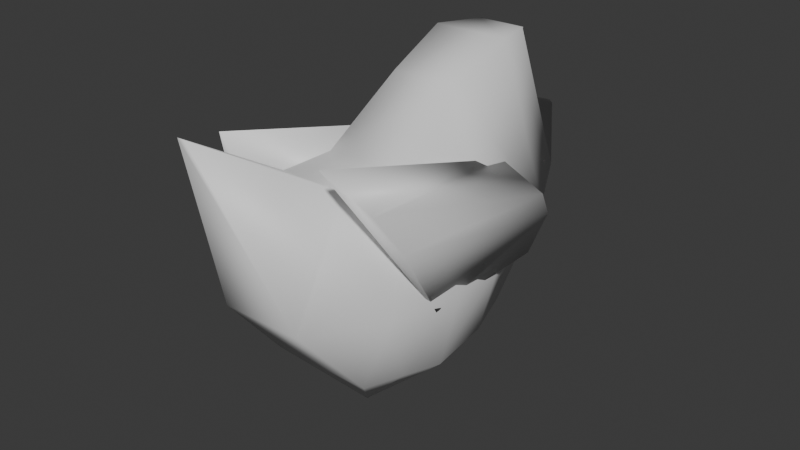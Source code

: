 # Source: GoldfatherClock_-_Bird.blend  (saved by Blender 4.3.34; exported with 4.5.12 LTS)
import bpy
from mathutils import Matrix  # noqa: F401  (used for matrix-valued properties, if any)

bpy.ops.wm.read_factory_settings(use_empty=True)
scene = bpy.context.scene
scene.name = 'Scene'

# ---- collections
col_collection = bpy.data.collections.new('Collection'); scene.collection.children.link(col_collection)

# ---- materials (node trees are filled in below, after node groups)
mat_birdbody = bpy.data.materials.new('BirdBody')

# ---- material node trees
mat_birdbody.use_nodes = True; mat_birdbody.node_tree.nodes.clear()
_N = mat_birdbody.node_tree.nodes; _L = mat_birdbody.node_tree.links
n0 = _N.new('ShaderNodeBsdfPrincipled'); n0.name = 'Principled BSDF'; n0.location = (10, 300)
n1 = _N.new('ShaderNodeOutputMaterial'); n1.name = 'Material Output'; n1.location = (300, 300)
_L.new(n0.outputs[0], n1.inputs[0])
n1.is_active_output = True

# ---- world
world_world = bpy.data.worlds.new('World'); scene.world = world_world
world_world.use_nodes = True; world_world.node_tree.nodes.clear()
_N = world_world.node_tree.nodes; _L = world_world.node_tree.links
n0 = _N.new('ShaderNodeOutputWorld'); n0.name = 'World Output'; n0.location = (300, 300)
n1 = _N.new('ShaderNodeBackground'); n1.name = 'Background'; n1.location = (10, 300)
n1.inputs[0].default_value = (0.05088, 0.05088, 0.05088, 1.0)
_L.new(n1.outputs[0], n0.inputs[0])
n0.is_active_output = True
world_world.color = (0.05088, 0.05088, 0.05088)
world_world.sun_shadow_jitter_overblur = 0.0

# ---- meshes
me_cube_005 = bpy.data.meshes.new('Cube.005')
me_cube_005.from_pydata([(-0.1121, -0.06376, 0.2169), (-0.09171, -0.0961, 0.2625), (-0.1237, 0.1265, 0.2027), (-0.1202, 0.1264, 0.2157), (-0.1252, -0.0213, 0.1606), (-0.05081, -0.1391, 0.3268), (-0.09857, 0.1263, 0.1511), (-0.07241, 0.1254, 0.2476), (0.0001369, -0.01094, -0.0001417), (0.0001369, 0.08124, 0.01847), (0.05583, -0.07826, 0.07438), (0.05666, 0.1367, 0.07438), (0.04424, -0.1519, 0.1619), (0.08565, 0.1682, 0.1854), (0.003726, -0.2212, 0.3602), (0.04179, 0.1519, 0.357), (-0.003452, -0.2212, 0.3602), (-0.04152, 0.1519, 0.357), (-0.04396, -0.1519, 0.1619), (-0.08538, 0.1682, 0.1854), (-0.05555, -0.07826, 0.07438), (-0.05639, 0.1367, 0.07438), (0.0001369, 2.643e-05, -0.0001417), (0.08608, 2.645e-05, 0.07438), (0.107, 2.645e-05, 0.1619), (0.05318, 2.646e-05, 0.2625), (-0.05291, 2.646e-05, 0.2625), (-0.1067, 2.645e-05, 0.1619), (-0.08581, 2.645e-05, 0.07438), (0.0001369, 0.04238, 0.00522), (0.07686, 0.07597, 0.07438), (0.09971, 0.07597, 0.1619), (0.03496, 0.07597, 0.3291), (-0.03468, 0.07597, 0.3291), (-0.09944, 0.07597, 0.1619), (-0.07658, 0.07597, 0.07438), (0.07109, -0.03783, 0.07438), (0.0906, -0.07592, 0.1619), (0.03427, -0.07592, 0.2717), (-0.03999, -0.07592, 0.2717), (-0.08433, -0.07592, 0.1619), (-0.07082, -0.03783, 0.07438), (0.0001369, -0.007346, -0.0001417), (0.02635, 0.2054, 0.3531), (0.07089, 0.2054, 0.2145), (-0.02607, 0.2054, 0.3531), (-0.07062, 0.2054, 0.2145), (0.0001558, 0.2054, 0.2798), (0.003798, 0.3091, 0.2351), (-0.003512, 0.3091, 0.2351), (0.0001439, 0.3091, 0.2385), (-0.02607, 0.2068, 0.3531), (0.02635, 0.2068, 0.3531), (0.0001558, 0.2255, 0.2798), (0.0001369, 0.312, 0.2283), (-0.06564, 0.1993, 0.2118), (0.06591, 0.1993, 0.2118), (0.0001369, 0.1172, 0.146), (0.09931, -0.02455, 0.1506), (0.06256, -0.1352, 0.3218), (0.09931, 0.126, 0.1506), (0.06256, 0.126, 0.2436), (0.09459, -0.06509, 0.2248), (0.08476, -0.09469, 0.2706), (0.1198, 0.126, 0.2014), (0.1123, 0.126, 0.2205)], [], [(0, 3, 2), (3, 6, 2), (7, 4, 6), (4, 1, 0), (2, 4, 0), (7, 1, 5), (0, 1, 3), (3, 7, 6), (7, 5, 4), (4, 5, 1), (2, 6, 4), (7, 3, 1), (9, 30, 29), (11, 31, 30), (13, 32, 31), (15, 33, 32), (33, 19, 34), (11, 21, 19), (34, 21, 35), (35, 9, 29), (8, 10, 20), (28, 42, 41), (27, 41, 40), (26, 40, 39), (38, 26, 39), (37, 25, 38), (36, 24, 37), (42, 23, 36), (28, 29, 22), (34, 28, 27), (26, 34, 27), (32, 26, 25), (31, 25, 24), (23, 31, 24), (29, 23, 22), (8, 36, 10), (10, 37, 12), (12, 38, 14), (38, 16, 14), (39, 18, 16), (40, 20, 18), (41, 8, 20), (18, 12, 16), (20, 10, 18), (18, 10, 12), (16, 12, 14), (19, 44, 13), (15, 44, 43), (21, 11, 9), (19, 13, 11), (47, 48, 50), (47, 51, 53), (15, 45, 17), (17, 46, 19), (45, 47, 46), (47, 43, 44), (48, 49, 50), (47, 49, 46), (44, 49, 48), (52, 53, 51), (47, 52, 43), (43, 51, 45), (9, 11, 30), (11, 13, 31), (13, 15, 32), (15, 17, 33), (33, 17, 19), (34, 19, 21), (35, 21, 9), (28, 22, 42), (27, 28, 41), (26, 27, 40), (38, 25, 26), (37, 24, 25), (36, 23, 24), (42, 22, 23), (28, 35, 29), (34, 35, 28), (26, 33, 34), (32, 33, 26), (31, 32, 25), (23, 30, 31), (29, 30, 23), (8, 42, 36), (10, 36, 37), (12, 37, 38), (38, 39, 16), (39, 40, 18), (40, 41, 20), (41, 42, 8), (19, 46, 44), (15, 13, 44), (47, 44, 48), (47, 45, 51), (15, 43, 45), (17, 45, 46), (47, 50, 49), (44, 46, 49), (47, 53, 52), (43, 52, 51), (54, 57, 55), (54, 55, 56), (55, 57, 56), (56, 57, 54), (58, 61, 60), (61, 64, 60), (65, 62, 64), (62, 59, 58), (64, 58, 60), (61, 63, 65), (58, 59, 61), (61, 65, 64), (65, 63, 62), (62, 63, 59), (64, 62, 58), (61, 59, 63)])
me_cube_005.polygons.foreach_set('use_smooth', [True] * 116)
_uv = me_cube_005.uv_layers.new(name='UVMap')
_uv.uv.foreach_set('vector', [0.375, 0.0, 0.625, 0.25, 0.375, 0.25, 0.625, 0.25, 0.375, 0.5, 0.375, 0.25, 0.625, 0.5, 0.375, 0.75, 0.375, 0.5, 0.375, 0.75, 0.625, 1.0, 0.375, 1.0, 0.125, 0.5, 0.375, 0.75, 0.125, 0.75, 0.625, 0.5, 0.875, 0.75, 0.625, 0.75, 0.375, 0.0, 0.625, 0.0, 0.625, 0.25, 0.625, 0.25, 0.625, 0.5, 0.375, 0.5, 0.625, 0.5, 0.625, 0.75, 0.375, 0.75, 0.375, 0.75, 0.625, 0.75, 0.625, 1.0, 0.125, 0.5, 0.375, 0.5, 0.375, 0.75, 0.625, 0.5, 0.875, 0.5, 0.875, 0.75, 1.0, 1.0, 0.8571, 0.875, 1.0, 0.875, 0.8571, 1.0, 0.7143, 0.875, 0.8571, 0.875, 0.7143, 1.0, 0.5714, 0.875, 0.7143, 0.875, 0.5714, 1.0, 0.4286, 0.875, 0.5714, 0.875, 0.4286, 0.875, 0.2857, 1.0, 0.2857, 0.875, 0.4376, 0.3996, 0.06236, 0.3996, 0.01602, 0.1966, 0.2857, 0.875, 0.1429, 1.0, 0.1429, 0.875, 0.1429, 0.875, 2.98e-08, 1.0, 2.98e-08, 0.875, 0.75, 0.49, 0.9376, 0.3996, 0.5624, 0.3996, 0.1429, 0.75, 2.98e-08, 0.625, 0.1429, 0.625, 0.2857, 0.75, 0.1429, 0.625, 0.2857, 0.625, 0.4286, 0.75, 0.2857, 0.625, 0.4286, 0.625, 0.5714, 0.625, 0.4286, 0.75, 0.4286, 0.625, 0.7143, 0.625, 0.5714, 0.75, 0.5714, 0.625, 0.8571, 0.625, 0.7143, 0.75, 0.7143, 0.625, 1.0, 0.625, 0.8571, 0.75, 0.8571, 0.625, 0.1429, 0.75, 2.98e-08, 0.875, 2.98e-08, 0.75, 0.2857, 0.875, 0.1429, 0.75, 0.2857, 0.75, 0.4286, 0.75, 0.2857, 0.875, 0.2857, 0.75, 0.5714, 0.875, 0.4286, 0.75, 0.5714, 0.75, 0.7143, 0.875, 0.5714, 0.75, 0.7143, 0.75, 0.8571, 0.75, 0.7143, 0.875, 0.7143, 0.75, 1.0, 0.875, 0.8571, 0.75, 1.0, 0.75, 1.0, 0.5, 0.8571, 0.625, 0.8571, 0.5, 0.8571, 0.5, 0.7143, 0.625, 0.7143, 0.5, 0.7143, 0.5, 0.5714, 0.625, 0.5714, 0.5, 0.5714, 0.625, 0.4286, 0.5, 0.5714, 0.5, 0.4286, 0.625, 0.2857, 0.5, 0.4286, 0.5, 0.2857, 0.625, 0.1429, 0.5, 0.2857, 0.5, 0.1429, 0.625, 2.98e-08, 0.5, 0.1429, 0.5, 0.516, 0.1966, 0.984, 0.1966, 0.6459, 0.03377, 0.5624, 0.3996, 0.9376, 0.3996, 0.516, 0.1966, 0.516, 0.1966, 0.9376, 0.3996, 0.984, 0.1966, 0.6459, 0.03377, 0.984, 0.1966, 0.8541, 0.03377, 0.01602, 0.1966, 0.484, 0.1966, 0.484, 0.1966, 0.5714, 1.0, 0.7143, 1.0, 0.5714, 1.0, 0.06236, 0.3996, 0.4376, 0.3996, 0.25, 0.49, 0.01602, 0.1966, 0.484, 0.1966, 0.4376, 0.3996, 0.2461, 0.08579, 0.484, 0.1966, 0.2461, 0.08579, 0.2461, 0.08579, 0.1459, 0.03377, 0.2461, 0.08579, 0.5714, 1.0, 0.4286, 1.0, 0.4286, 1.0, 0.4286, 1.0, 0.2857, 1.0, 0.2857, 1.0, 0.1459, 0.03377, 0.2461, 0.08579, 0.01602, 0.1966, 0.2461, 0.08579, 0.3541, 0.03377, 0.484, 0.1966, 0.484, 0.1966, 0.01602, 0.1966, 0.2461, 0.08579, 0.2461, 0.08579, 0.01602, 0.1966, 0.01602, 0.1966, 0.484, 0.1966, 0.01602, 0.1966, 0.484, 0.1966, 0.3541, 0.03377, 0.2461, 0.08579, 0.1459, 0.03377, 0.2461, 0.08579, 0.3541, 0.03377, 0.3541, 0.03377, 0.5714, 1.0, 0.4286, 1.0, 0.4286, 1.0, 1.0, 1.0, 0.8571, 1.0, 0.8571, 0.875, 0.8571, 1.0, 0.7143, 1.0, 0.7143, 0.875, 0.7143, 1.0, 0.5714, 1.0, 0.5714, 0.875, 0.5714, 1.0, 0.4286, 1.0, 0.4286, 0.875, 0.4286, 0.875, 0.4286, 1.0, 0.2857, 1.0, 0.2857, 0.875, 0.2857, 1.0, 0.1429, 1.0, 0.1429, 0.875, 0.1429, 1.0, 2.98e-08, 1.0, 0.1429, 0.75, 2.98e-08, 0.75, 2.98e-08, 0.625, 0.2857, 0.75, 0.1429, 0.75, 0.1429, 0.625, 0.4286, 0.75, 0.2857, 0.75, 0.2857, 0.625, 0.5714, 0.625, 0.5714, 0.75, 0.4286, 0.75, 0.7143, 0.625, 0.7143, 0.75, 0.5714, 0.75, 0.8571, 0.625, 0.8571, 0.75, 0.7143, 0.75, 1.0, 0.625, 1.0, 0.75, 0.8571, 0.75, 0.1429, 0.75, 0.1429, 0.875, 2.98e-08, 0.875, 0.2857, 0.875, 0.1429, 0.875, 0.1429, 0.75, 0.4286, 0.75, 0.4286, 0.875, 0.2857, 0.875, 0.5714, 0.875, 0.4286, 0.875, 0.4286, 0.75, 0.7143, 0.875, 0.5714, 0.875, 0.5714, 0.75, 0.8571, 0.75, 0.8571, 0.875, 0.7143, 0.875, 1.0, 0.875, 0.8571, 0.875, 0.8571, 0.75, 1.0, 0.5, 1.0, 0.625, 0.8571, 0.625, 0.8571, 0.5, 0.8571, 0.625, 0.7143, 0.625, 0.7143, 0.5, 0.7143, 0.625, 0.5714, 0.625, 0.5714, 0.625, 0.4286, 0.625, 0.4286, 0.5, 0.4286, 0.625, 0.2857, 0.625, 0.2857, 0.5, 0.2857, 0.625, 0.1429, 0.625, 0.1429, 0.5, 0.1429, 0.625, 2.98e-08, 0.625, 2.98e-08, 0.5, 0.01602, 0.1966, 0.01602, 0.1966, 0.484, 0.1966, 0.5714, 1.0, 0.7143, 1.0, 0.7143, 1.0, 0.2461, 0.08579, 0.484, 0.1966, 0.484, 0.1966, 0.2461, 0.08579, 0.1459, 0.03377, 0.1459, 0.03377, 0.5714, 1.0, 0.5714, 1.0, 0.4286, 1.0, 0.4286, 1.0, 0.4286, 1.0, 0.2857, 1.0, 0.2461, 0.08579, 0.2461, 0.08579, 0.01602, 0.1966, 0.484, 0.1966, 0.01602, 0.1966, 0.01602, 0.1966, 0.2461, 0.08579, 0.2461, 0.08579, 0.3541, 0.03377, 0.5714, 1.0, 0.5714, 1.0, 0.4286, 1.0, 0.25, 0.49, 0.25, 0.25, 0.4578, 0.13, 0.75, 0.49, 0.9578, 0.13, 0.5422, 0.13, 0.4578, 0.13, 0.25, 0.25, 0.04215, 0.13, 0.04215, 0.13, 0.25, 0.25, 0.25, 0.49, 0.375, 0.0, 0.625, 0.25, 0.375, 0.25, 0.625, 0.25, 0.375, 0.5, 0.375, 0.25, 0.625, 0.5, 0.375, 0.75, 0.375, 0.5, 0.375, 0.75, 0.625, 1.0, 0.375, 1.0, 0.375, 0.5, 0.125, 0.75, 0.125, 0.5, 0.875, 0.5, 0.625, 0.75, 0.625, 0.5, 0.375, 0.0, 0.625, 0.0, 0.625, 0.25, 0.625, 0.25, 0.625, 0.5, 0.375, 0.5, 0.625, 0.5, 0.625, 0.75, 0.375, 0.75, 0.375, 0.75, 0.625, 0.75, 0.625, 1.0, 0.375, 0.5, 0.375, 0.75, 0.125, 0.75, 0.875, 0.5, 0.875, 0.75, 0.625, 0.75])
me_cube_005.materials.append(mat_birdbody)
me_cube_005.update()
arm_armature = bpy.data.armatures.new('Armature')  # bones are not reproduced

# ---- objects
ob_bird = bpy.data.objects.new('Bird', me_cube_005)
ob_birdarmature = bpy.data.objects.new('BirdArmature', arm_armature)

# ---- transforms, parenting, visibility, modifiers, constraints
ob_bird.parent = ob_birdarmature
ob_bird.matrix_parent_inverse = Matrix(((1.0, -0.0, 0.0, 0.0001803), (-0.0, 1.0, -0.0, -0.3), (0.0, 0.0, 1.0, -2.931), (-0.0, 0.0, -0.0, 1.0)))
ob_bird.location = (-0.0001803, 0.3, 2.931)
ob_bird.scale = (1.317, 1.317, 1.317)
_vg = ob_bird.vertex_groups.new(name='WingLeft')
_vg.add([58, 59, 60, 61, 62, 63, 64, 65], 1.0, 'REPLACE')
_vg = ob_bird.vertex_groups.new(name='WingRight')
_vg.add([0, 1, 2, 3, 4, 5, 6, 7], 1.0, 'REPLACE')
_vg = ob_bird.vertex_groups.new(name='Beak')
_vg.add([54, 55, 56, 57], 1.0, 'REPLACE')
_vg = ob_bird.vertex_groups.new(name='Body')
_vg.add([8, 9, 10, 11, 12, 13, 14, 15, 16, 17, 18, 19, 20, 21, 22, 23, 24, 25, 26, 27, 28, 29, 30, 31, 32, 33, 34, 35, 36, 37, 38, 39, 40, 41, 42, 43, 44, 45, 46, 47, 48, 49, 50, 51, 52, 53], 1.0, 'REPLACE')
_m = ob_bird.modifiers.new('Armature', 'ARMATURE')
_m.object = ob_birdarmature
ob_birdarmature.location = (-7.459e-06, 9.805e-06, 2.486e-05)

# ---- collection membership
col_collection.objects.link(ob_bird)
col_collection.objects.link(ob_birdarmature)

# ---- scene / render settings (as saved in the file)
scene.frame_start = 1; scene.frame_end = 40; scene.frame_set(0)
scene.render.engine = 'BLENDER_EEVEE_NEXT'
scene.render.fps = 60
bpy.context.view_layer.update()

# ---- added for rendering (the .blend has no active camera and no usable light): camera, sun
cam_auto = bpy.data.cameras.new('AutoCamera')
cam_auto.lens = 50.0
cam_auto.sensor_width = 36.0
cam_auto.clip_end = 1000.0
ob_auto_camera = bpy.data.objects.new('AutoCamera', cam_auto)
scene.collection.objects.link(ob_auto_camera)
ob_auto_camera.location = (0.835387, -0.946982, 0.908232)
ob_auto_camera.rotation_euler = (1.09748, -7.21219e-08, 0.694738)
scene.camera = ob_auto_camera
light_auto_sun = bpy.data.lights.new('AutoSun', 'SUN')
light_auto_sun.energy = 3.0
light_auto_sun.angle = 0.0523599
ob_auto_sun = bpy.data.objects.new('AutoSun', light_auto_sun)
scene.collection.objects.link(ob_auto_sun)
ob_auto_sun.rotation_euler = (0.872665, 0.174533, 0.523599)
bpy.context.view_layer.update()
